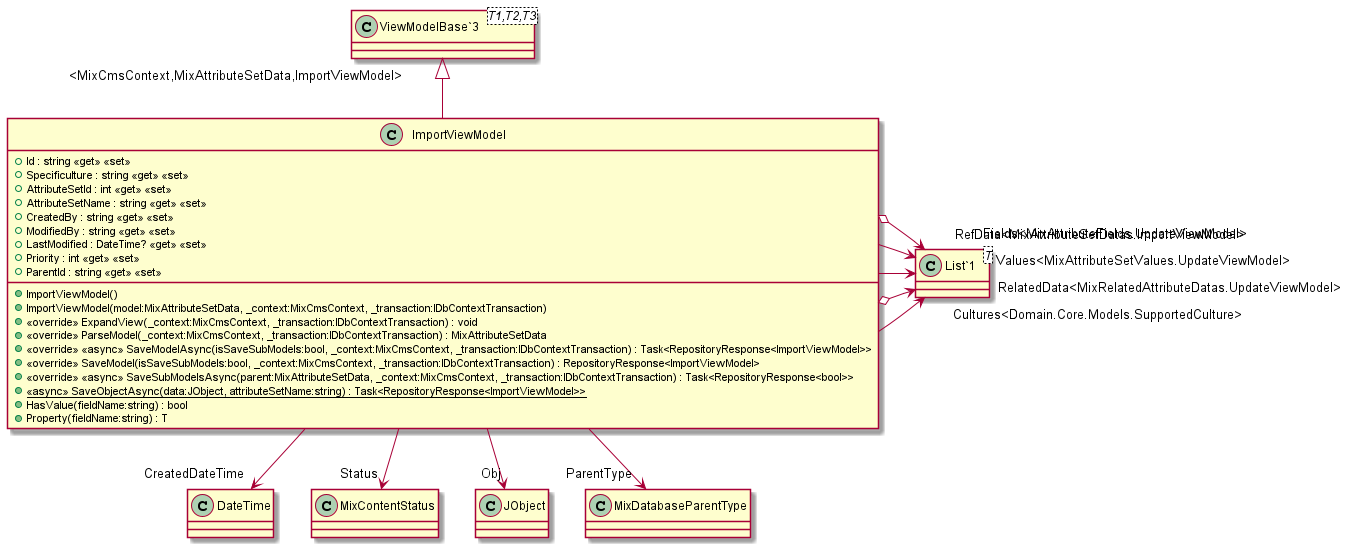

The diagram above was rendered by PlantUML. Its source (embedded in the PNG):
@startuml
class ImportViewModel {
    + Id : string <<get>> <<set>>
    + Specificulture : string <<get>> <<set>>
    + AttributeSetId : int <<get>> <<set>>
    + AttributeSetName : string <<get>> <<set>>
    + CreatedBy : string <<get>> <<set>>
    + ModifiedBy : string <<get>> <<set>>
    + LastModified : DateTime? <<get>> <<set>>
    + Priority : int <<get>> <<set>>
    + ParentId : string <<get>> <<set>>
    + ImportViewModel()
    + ImportViewModel(model:MixAttributeSetData, _context:MixCmsContext, _transaction:IDbContextTransaction)
    + <<override>> ExpandView(_context:MixCmsContext, _transaction:IDbContextTransaction) : void
    + <<override>> ParseModel(_context:MixCmsContext, _transaction:IDbContextTransaction) : MixAttributeSetData
    + <<override>> <<async>> SaveModelAsync(isSaveSubModels:bool, _context:MixCmsContext, _transaction:IDbContextTransaction) : Task<RepositoryResponse<ImportViewModel>>
    + <<override>> SaveModel(isSaveSubModels:bool, _context:MixCmsContext, _transaction:IDbContextTransaction) : RepositoryResponse<ImportViewModel>
    + <<override>> <<async>> SaveSubModelsAsync(parent:MixAttributeSetData, _context:MixCmsContext, _transaction:IDbContextTransaction) : Task<RepositoryResponse<bool>>
    + {static} <<async>> SaveObjectAsync(data:JObject, attributeSetName:string) : Task<RepositoryResponse<ImportViewModel>>
    + HasValue(fieldName:string) : bool
    + Property(fieldName:string) : T
}
class "ViewModelBase`3"<T1,T2,T3> {
}
class "List`1"<T> {
}
"ViewModelBase`3" "<MixCmsContext,MixAttributeSetData,ImportViewModel>" <|-- ImportViewModel
ImportViewModel --> "Cultures<Domain.Core.Models.SupportedCulture>" "List`1"
ImportViewModel --> "CreatedDateTime" DateTime
ImportViewModel --> "Status" MixContentStatus
ImportViewModel --> "Obj" JObject
ImportViewModel --> "ParentType" MixDatabaseParentType
ImportViewModel o-> "RelatedData<MixRelatedAttributeDatas.UpdateViewModel>" "List`1"
ImportViewModel --> "Values<MixAttributeSetValues.UpdateViewModel>" "List`1"
ImportViewModel --> "Fields<MixAttributeFields.UpdateViewModel>" "List`1"
ImportViewModel o-> "RefData<MixAttributeSetDatas.ImportViewModel>" "List`1"
@enduml